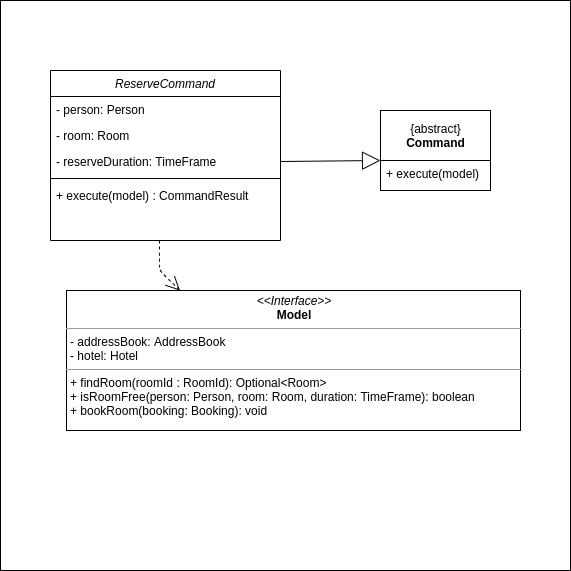

The diagram above was exported from draw.io. Its source (the exported page's mxGraphModel, read from the mxfile embedded in the PNG):
<mxGraphModel dx="2062" dy="1120" grid="1" gridSize="10" guides="1" tooltips="1" connect="1" arrows="1" fold="1" page="1" pageScale="1" pageWidth="827" pageHeight="1169" math="0" shadow="0">
  <root>
    <mxCell id="WIyWlLk6GJQsqaUBKTNV-0" />
    <mxCell id="WIyWlLk6GJQsqaUBKTNV-1" parent="WIyWlLk6GJQsqaUBKTNV-0" />
    <mxCell id="TwW0NaM6KNL9nSdIut06-23" value="" style="whiteSpace=wrap;html=1;aspect=fixed;" parent="WIyWlLk6GJQsqaUBKTNV-1" vertex="1">
      <mxGeometry x="90" y="50" width="570" height="570" as="geometry" />
    </mxCell>
    <mxCell id="TwW0NaM6KNL9nSdIut06-4" value="" style="rounded=0;whiteSpace=wrap;html=1;" parent="WIyWlLk6GJQsqaUBKTNV-1" vertex="1">
      <mxGeometry x="470" y="210" width="110" height="30" as="geometry" />
    </mxCell>
    <mxCell id="TwW0NaM6KNL9nSdIut06-1" value="{abstract}&lt;br&gt;&lt;b&gt;Command&lt;/b&gt;" style="html=1;" parent="WIyWlLk6GJQsqaUBKTNV-1" vertex="1">
      <mxGeometry x="470" y="160" width="110" height="50" as="geometry" />
    </mxCell>
    <mxCell id="TwW0NaM6KNL9nSdIut06-2" value="+ execute(model)" style="text;strokeColor=none;fillColor=none;align=left;verticalAlign=top;spacingLeft=4;spacingRight=4;overflow=hidden;rotatable=0;points=[[0,0.5],[1,0.5]];portConstraint=eastwest;" parent="WIyWlLk6GJQsqaUBKTNV-1" vertex="1">
      <mxGeometry x="470" y="210" width="110" height="26" as="geometry" />
    </mxCell>
    <mxCell id="TwW0NaM6KNL9nSdIut06-7" value="" style="endArrow=block;endSize=16;endFill=0;html=1;exitX=1;exitY=0.5;exitDx=0;exitDy=0;" parent="WIyWlLk6GJQsqaUBKTNV-1" source="zkfFHV4jXpPFQw0GAbJ--3" edge="1">
      <mxGeometry width="160" relative="1" as="geometry">
        <mxPoint x="380" y="210" as="sourcePoint" />
        <mxPoint x="470" y="210" as="targetPoint" />
      </mxGeometry>
    </mxCell>
    <mxCell id="zkfFHV4jXpPFQw0GAbJ--0" value="ReserveCommand" style="swimlane;fontStyle=2;align=center;verticalAlign=top;childLayout=stackLayout;horizontal=1;startSize=26;horizontalStack=0;resizeParent=1;resizeLast=0;collapsible=1;marginBottom=0;rounded=0;shadow=0;strokeWidth=1;" parent="WIyWlLk6GJQsqaUBKTNV-1" vertex="1">
      <mxGeometry x="140" y="120" width="230" height="170" as="geometry">
        <mxRectangle x="230" y="140" width="160" height="26" as="alternateBounds" />
      </mxGeometry>
    </mxCell>
    <mxCell id="zkfFHV4jXpPFQw0GAbJ--1" value="- person: Person" style="text;align=left;verticalAlign=top;spacingLeft=4;spacingRight=4;overflow=hidden;rotatable=0;points=[[0,0.5],[1,0.5]];portConstraint=eastwest;" parent="zkfFHV4jXpPFQw0GAbJ--0" vertex="1">
      <mxGeometry y="26" width="230" height="26" as="geometry" />
    </mxCell>
    <mxCell id="zkfFHV4jXpPFQw0GAbJ--2" value="- room: Room" style="text;align=left;verticalAlign=top;spacingLeft=4;spacingRight=4;overflow=hidden;rotatable=0;points=[[0,0.5],[1,0.5]];portConstraint=eastwest;rounded=0;shadow=0;html=0;" parent="zkfFHV4jXpPFQw0GAbJ--0" vertex="1">
      <mxGeometry y="52" width="230" height="26" as="geometry" />
    </mxCell>
    <mxCell id="zkfFHV4jXpPFQw0GAbJ--3" value="- reserveDuration: TimeFrame" style="text;align=left;verticalAlign=top;spacingLeft=4;spacingRight=4;overflow=hidden;rotatable=0;points=[[0,0.5],[1,0.5]];portConstraint=eastwest;rounded=0;shadow=0;html=0;" parent="zkfFHV4jXpPFQw0GAbJ--0" vertex="1">
      <mxGeometry y="78" width="230" height="26" as="geometry" />
    </mxCell>
    <mxCell id="zkfFHV4jXpPFQw0GAbJ--4" value="" style="line;html=1;strokeWidth=1;align=left;verticalAlign=middle;spacingTop=-1;spacingLeft=3;spacingRight=3;rotatable=0;labelPosition=right;points=[];portConstraint=eastwest;" parent="zkfFHV4jXpPFQw0GAbJ--0" vertex="1">
      <mxGeometry y="104" width="230" height="8" as="geometry" />
    </mxCell>
    <mxCell id="zkfFHV4jXpPFQw0GAbJ--5" value="+ execute(model) : CommandResult" style="text;align=left;verticalAlign=top;spacingLeft=4;spacingRight=4;overflow=hidden;rotatable=0;points=[[0,0.5],[1,0.5]];portConstraint=eastwest;" parent="zkfFHV4jXpPFQw0GAbJ--0" vertex="1">
      <mxGeometry y="112" width="230" height="58" as="geometry" />
    </mxCell>
    <mxCell id="TwW0NaM6KNL9nSdIut06-15" value="&lt;p style=&quot;margin: 0px ; margin-top: 4px ; text-align: center&quot;&gt;&lt;i&gt;&amp;lt;&amp;lt;Interface&amp;gt;&amp;gt;&lt;/i&gt;&lt;br&gt;&lt;b&gt;Model&lt;/b&gt;&lt;/p&gt;&lt;hr size=&quot;1&quot;&gt;&lt;p style=&quot;margin: 0px ; margin-left: 4px&quot;&gt;- addressBook: AddressBook&lt;/p&gt;&lt;p style=&quot;margin: 0px ; margin-left: 4px&quot;&gt;- hotel: Hotel&lt;br&gt;&lt;/p&gt;&lt;hr size=&quot;1&quot;&gt;&lt;p style=&quot;margin: 0px ; margin-left: 4px&quot;&gt;+ findRoom(roomId : RoomId): Optional&amp;lt;Room&amp;gt;&lt;br&gt;+ isRoomFree(person: Person, room: Room, duration: TimeFrame): boolean&lt;/p&gt;&lt;p style=&quot;margin: 0px ; margin-left: 4px&quot;&gt;+ bookRoom(booking: Booking): void&lt;/p&gt;" style="verticalAlign=top;align=left;overflow=fill;fontSize=12;fontFamily=Helvetica;html=1;" parent="WIyWlLk6GJQsqaUBKTNV-1" vertex="1">
      <mxGeometry x="156" y="340" width="454" height="140" as="geometry" />
    </mxCell>
    <mxCell id="TwW0NaM6KNL9nSdIut06-16" value="" style="endArrow=open;endSize=12;dashed=1;html=1;entryX=0.25;entryY=0;entryDx=0;entryDy=0;exitX=0.474;exitY=1;exitDx=0;exitDy=0;exitPerimeter=0;" parent="WIyWlLk6GJQsqaUBKTNV-1" source="zkfFHV4jXpPFQw0GAbJ--5" target="TwW0NaM6KNL9nSdIut06-15" edge="1">
      <mxGeometry width="160" relative="1" as="geometry">
        <mxPoint x="254" y="289" as="sourcePoint" />
        <mxPoint x="414" y="289" as="targetPoint" />
        <Array as="points">
          <mxPoint x="249" y="310" />
          <mxPoint x="249" y="320" />
        </Array>
      </mxGeometry>
    </mxCell>
  </root>
</mxGraphModel>